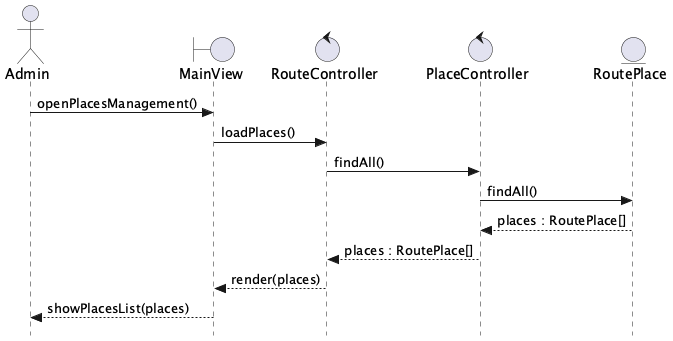

The diagram above was rendered by PlantUML. Its source (embedded in the PNG):
@startuml Perziureti_lankytinas_vietas
skinparam style strictuml

actor Admin as A
boundary MainView as V
control RouteController as FEC
control PlaceController as BEC
entity RoutePlace as E

A -> V : openPlacesManagement()
V -> FEC : loadPlaces()
FEC -> BEC : findAll()
BEC -> E : findAll()
E --> BEC : places : RoutePlace[]
BEC --> FEC : places : RoutePlace[]
FEC --> V : render(places)
V --> A : showPlacesList(places)
@enduml